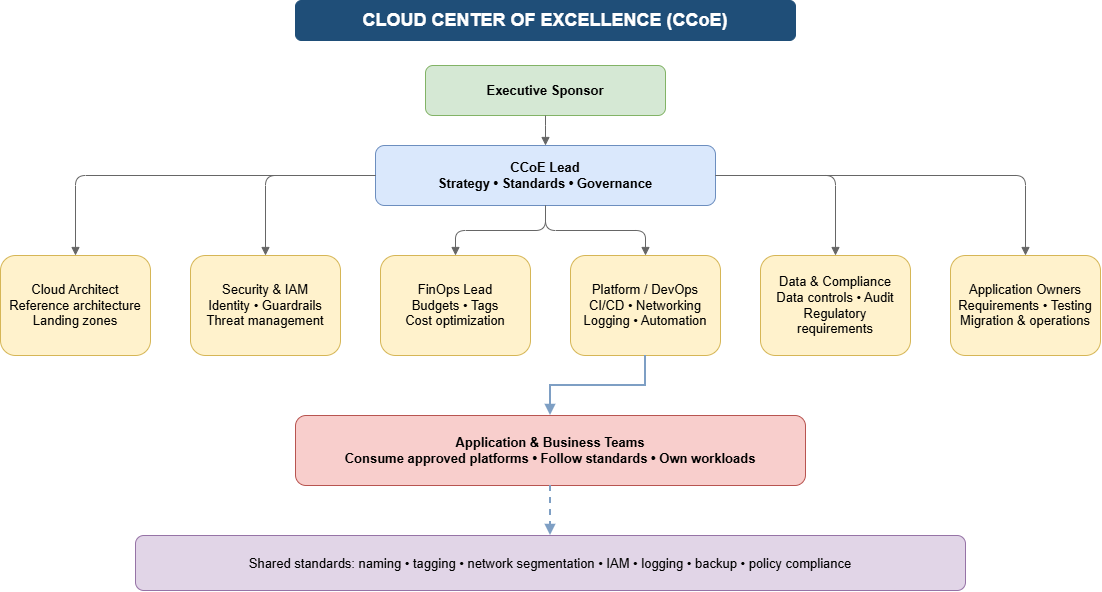

The diagram above was exported from draw.io. Its source (the exported page's mxGraphModel, read from the mxfile embedded in the PNG):
<mxGraphModel dx="1378" dy="759" grid="1" gridSize="10" guides="1" tooltips="1" connect="1" arrows="1" fold="1" page="1" pageScale="1" pageWidth="1169" pageHeight="827" math="0" shadow="0">
  <root>
    <mxCell id="0" />
    <mxCell id="1" parent="0" />
    <mxCell id="title" parent="1" style="rounded=1;whiteSpace=wrap;html=1;fillColor=#1f4e78;strokeColor=#1f4e78;fontSize=13;align=center;verticalAlign=middle;spacing=6;fontColor=#ffffff;fontStyle=1;fontSize=18;" value="CLOUD CENTER OF EXCELLENCE (CCoE)" vertex="1">
      <mxGeometry height="40" width="500" x="330" y="20" as="geometry" />
    </mxCell>
    <mxCell id="sponsor" parent="1" style="rounded=1;whiteSpace=wrap;html=1;fillColor=#d5e8d4;strokeColor=#82b366;fontSize=13;align=center;verticalAlign=middle;spacing=6;fontStyle=1;" value="Executive Sponsor" vertex="1">
      <mxGeometry height="50" width="240" x="460" y="85" as="geometry" />
    </mxCell>
    <mxCell id="lead" parent="1" style="rounded=1;whiteSpace=wrap;html=1;fillColor=#dae8fc;strokeColor=#6c8ebf;fontSize=13;align=center;verticalAlign=middle;spacing=6;fontStyle=1;" value="CCoE Lead&#10;Strategy • Standards • Governance" vertex="1">
      <mxGeometry height="60" width="340" x="410" y="165" as="geometry" />
    </mxCell>
    <mxCell id="e1" edge="1" parent="1" source="sponsor" style="edgeStyle=orthogonalEdgeStyle;rounded=1;orthogonalLoop=1;jettySize=auto;html=1;endArrow=block;endFill=1;strokeColor=#666666;fontSize=11;labelBackgroundColor=#ffffff;" target="lead" value="">
      <mxGeometry relative="1" as="geometry" />
    </mxCell>
    <mxCell id="arch" parent="1" style="rounded=1;whiteSpace=wrap;html=1;fillColor=#fff2cc;strokeColor=#d6b656;fontSize=13;align=center;verticalAlign=middle;spacing=6;" value="Cloud Architect&#10;Reference architecture&#10;Landing zones" vertex="1">
      <mxGeometry height="100" width="150" x="35" y="275" as="geometry" />
    </mxCell>
    <mxCell id="e_arch" edge="1" parent="1" source="lead" style="edgeStyle=orthogonalEdgeStyle;rounded=1;orthogonalLoop=1;jettySize=auto;html=1;endArrow=block;endFill=1;strokeColor=#666666;fontSize=11;labelBackgroundColor=#ffffff;" target="arch" value="">
      <mxGeometry relative="1" as="geometry" />
    </mxCell>
    <mxCell id="sec" parent="1" style="rounded=1;whiteSpace=wrap;html=1;fillColor=#fff2cc;strokeColor=#d6b656;fontSize=13;align=center;verticalAlign=middle;spacing=6;" value="Security &amp; IAM&#10;Identity • Guardrails&#10;Threat management" vertex="1">
      <mxGeometry height="100" width="150" x="225" y="275" as="geometry" />
    </mxCell>
    <mxCell id="e_sec" edge="1" parent="1" source="lead" style="edgeStyle=orthogonalEdgeStyle;rounded=1;orthogonalLoop=1;jettySize=auto;html=1;endArrow=block;endFill=1;strokeColor=#666666;fontSize=11;labelBackgroundColor=#ffffff;" target="sec" value="">
      <mxGeometry relative="1" as="geometry" />
    </mxCell>
    <mxCell id="fin" parent="1" style="rounded=1;whiteSpace=wrap;html=1;fillColor=#fff2cc;strokeColor=#d6b656;fontSize=13;align=center;verticalAlign=middle;spacing=6;" value="FinOps Lead&#10;Budgets • Tags&#10;Cost optimization" vertex="1">
      <mxGeometry height="100" width="150" x="415" y="275" as="geometry" />
    </mxCell>
    <mxCell id="e_fin" edge="1" parent="1" source="lead" style="edgeStyle=orthogonalEdgeStyle;rounded=1;orthogonalLoop=1;jettySize=auto;html=1;endArrow=block;endFill=1;strokeColor=#666666;fontSize=11;labelBackgroundColor=#ffffff;" target="fin" value="">
      <mxGeometry relative="1" as="geometry" />
    </mxCell>
    <mxCell id="plat" parent="1" style="rounded=1;whiteSpace=wrap;html=1;fillColor=#fff2cc;strokeColor=#d6b656;fontSize=13;align=center;verticalAlign=middle;spacing=6;" value="Platform / DevOps&#10;CI/CD • Networking&#10;Logging • Automation" vertex="1">
      <mxGeometry height="100" width="150" x="605" y="275" as="geometry" />
    </mxCell>
    <mxCell id="e_plat" edge="1" parent="1" source="lead" style="edgeStyle=orthogonalEdgeStyle;rounded=1;orthogonalLoop=1;jettySize=auto;html=1;endArrow=block;endFill=1;strokeColor=#666666;fontSize=11;labelBackgroundColor=#ffffff;" target="plat" value="">
      <mxGeometry relative="1" as="geometry" />
    </mxCell>
    <mxCell id="data" parent="1" style="rounded=1;whiteSpace=wrap;html=1;fillColor=#fff2cc;strokeColor=#d6b656;fontSize=13;align=center;verticalAlign=middle;spacing=6;" value="Data &amp; Compliance&#10;Data controls • Audit&#10;Regulatory requirements" vertex="1">
      <mxGeometry height="100" width="150" x="795" y="275" as="geometry" />
    </mxCell>
    <mxCell id="e_data" edge="1" parent="1" source="lead" style="edgeStyle=orthogonalEdgeStyle;rounded=1;orthogonalLoop=1;jettySize=auto;html=1;endArrow=block;endFill=1;strokeColor=#666666;fontSize=11;labelBackgroundColor=#ffffff;" target="data" value="">
      <mxGeometry relative="1" as="geometry" />
    </mxCell>
    <mxCell id="app" parent="1" style="rounded=1;whiteSpace=wrap;html=1;fillColor=#fff2cc;strokeColor=#d6b656;fontSize=13;align=center;verticalAlign=middle;spacing=6;" value="Application Owners&#10;Requirements • Testing&#10;Migration &amp; operations" vertex="1">
      <mxGeometry height="100" width="150" x="985" y="275" as="geometry" />
    </mxCell>
    <mxCell id="e_app" edge="1" parent="1" source="lead" style="edgeStyle=orthogonalEdgeStyle;rounded=1;orthogonalLoop=1;jettySize=auto;html=1;endArrow=block;endFill=1;strokeColor=#666666;fontSize=11;labelBackgroundColor=#ffffff;" target="app" value="">
      <mxGeometry relative="1" as="geometry" />
    </mxCell>
    <mxCell id="teams" parent="1" style="rounded=1;whiteSpace=wrap;html=1;fillColor=#f8cecc;strokeColor=#b85450;fontSize=13;align=center;verticalAlign=middle;spacing=6;fontStyle=1;" value="Application &amp; Business Teams&#10;Consume approved platforms • Follow standards • Own workloads" vertex="1">
      <mxGeometry height="70" width="510" x="330" y="435" as="geometry" />
    </mxCell>
    <mxCell id="principles" parent="1" style="rounded=1;whiteSpace=wrap;html=1;fillColor=#e1d5e7;strokeColor=#9673a6;fontSize=13;align=center;verticalAlign=middle;spacing=6;" value="Shared standards: naming • tagging • network segmentation • IAM • logging • backup • policy compliance" vertex="1">
      <mxGeometry height="55" width="830" x="170" y="555" as="geometry" />
    </mxCell>
    <mxCell id="specialists_to_teams" edge="1" parent="1" source="plat" style="edgeStyle=orthogonalEdgeStyle;rounded=0;html=1;strokeColor=#7E9FC4;strokeWidth=2;endArrow=block;endFill=1;fontColor=#DCE8F6;fontSize=12;" target="teams" value="">
      <mxGeometry relative="1" as="geometry" />
    </mxCell>
    <mxCell id="teams_to_standards" edge="1" parent="1" source="teams" style="edgeStyle=orthogonalEdgeStyle;rounded=0;html=1;strokeColor=#7E9FC4;strokeWidth=2;endArrow=block;endFill=1;fontColor=#DCE8F6;fontSize=12;dashed=1;" target="principles" value="">
      <mxGeometry relative="1" as="geometry" />
    </mxCell>
  </root>
</mxGraphModel>